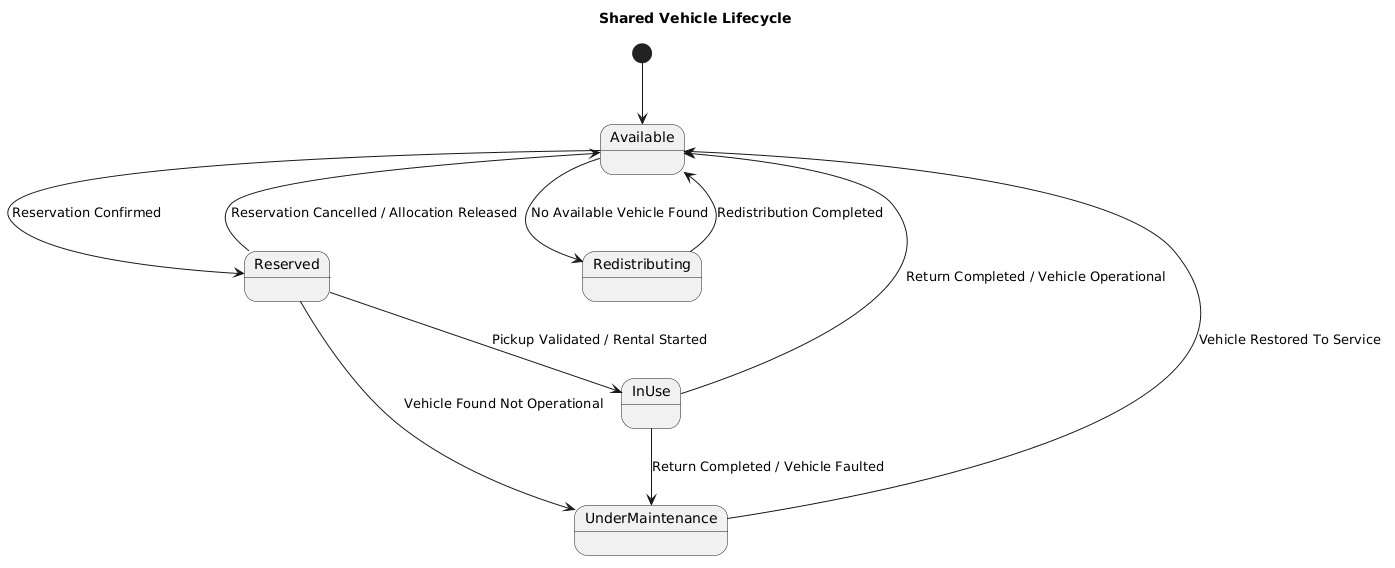

The diagram above was rendered by PlantUML. Its source (embedded in the PNG):
@startuml
Title Shared Vehicle Lifecycle

state Available
state Reserved
state InUse
state UnderMaintenance
state Redistributing

[*] --> Available
Available --> Reserved : Reservation Confirmed
Reserved --> Available : Reservation Cancelled / Allocation Released
Reserved --> InUse : Pickup Validated / Rental Started
InUse --> Available : Return Completed / Vehicle Operational
InUse --> UnderMaintenance : Return Completed / Vehicle Faulted
Reserved --> UnderMaintenance : Vehicle Found Not Operational
UnderMaintenance --> Available : Vehicle Restored To Service
Available --> Redistributing : No Available Vehicle Found 
Redistributing --> Available : Redistribution Completed

@enduml